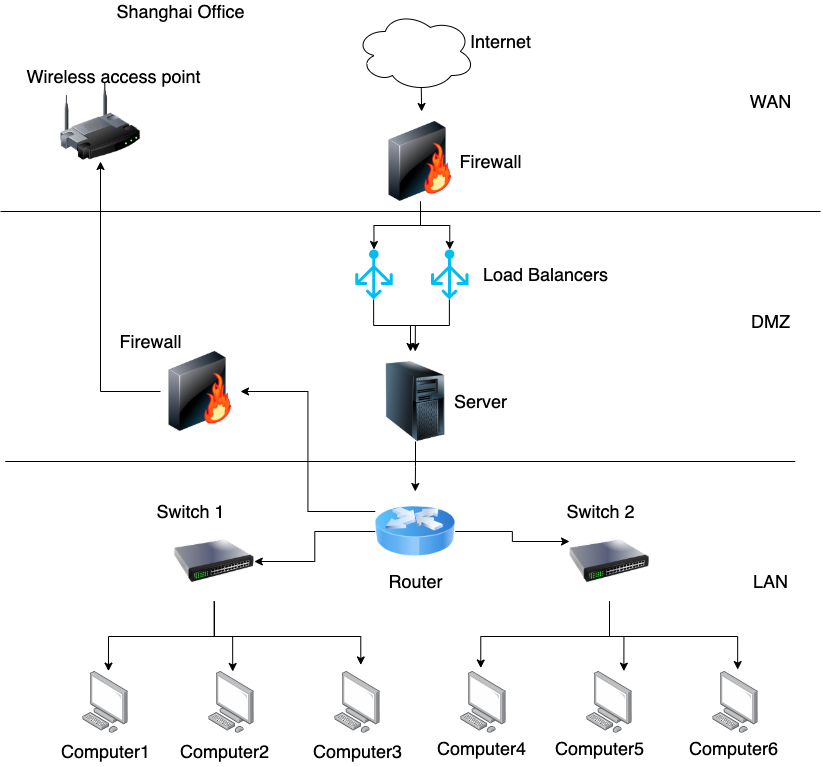

The diagram above was exported from draw.io. Its source (the exported page's mxGraphModel, read from the mxfile embedded in the PNG):
<mxGraphModel dx="1351" dy="757" grid="1" gridSize="10" guides="1" tooltips="1" connect="1" arrows="1" fold="1" page="1" pageScale="1" pageWidth="850" pageHeight="1100" math="0" shadow="0">
  <root>
    <mxCell id="0" />
    <mxCell id="1" parent="0" />
    <mxCell id="LdcK82Sha9SA3UBkoT12-1" value="&lt;font style=&quot;font-size: 18px&quot;&gt;Shanghai Office&lt;/font&gt;" style="text;html=1;align=center;verticalAlign=middle;resizable=0;points=[];autosize=1;strokeColor=none;fillColor=none;" parent="1" vertex="1">
      <mxGeometry x="120" y="20" width="140" height="20" as="geometry" />
    </mxCell>
    <mxCell id="LdcK82Sha9SA3UBkoT12-3" value="" style="points=[];aspect=fixed;html=1;align=center;shadow=0;dashed=0;image;image=img/lib/allied_telesis/computer_and_terminals/Personal_Computer.svg;fontSize=18;" parent="1" vertex="1">
      <mxGeometry x="92.2" y="690" width="45.6" height="61.800000000000004" as="geometry" />
    </mxCell>
    <mxCell id="LdcK82Sha9SA3UBkoT12-4" value="" style="points=[];aspect=fixed;html=1;align=center;shadow=0;dashed=0;image;image=img/lib/allied_telesis/computer_and_terminals/Personal_Computer.svg;fontSize=18;" parent="1" vertex="1">
      <mxGeometry x="218.2" y="690" width="45.6" height="61.800000000000004" as="geometry" />
    </mxCell>
    <mxCell id="LdcK82Sha9SA3UBkoT12-5" value="" style="points=[];aspect=fixed;html=1;align=center;shadow=0;dashed=0;image;image=img/lib/allied_telesis/computer_and_terminals/Personal_Computer.svg;fontSize=18;" parent="1" vertex="1">
      <mxGeometry x="344.2" y="690" width="45.6" height="61.800000000000004" as="geometry" />
    </mxCell>
    <mxCell id="LdcK82Sha9SA3UBkoT12-6" value="" style="points=[];aspect=fixed;html=1;align=center;shadow=0;dashed=0;image;image=img/lib/allied_telesis/computer_and_terminals/Personal_Computer.svg;fontSize=18;" parent="1" vertex="1">
      <mxGeometry x="470.2" y="690" width="45.6" height="61.800000000000004" as="geometry" />
    </mxCell>
    <mxCell id="LdcK82Sha9SA3UBkoT12-7" value="" style="points=[];aspect=fixed;html=1;align=center;shadow=0;dashed=0;image;image=img/lib/allied_telesis/computer_and_terminals/Personal_Computer.svg;fontSize=18;" parent="1" vertex="1">
      <mxGeometry x="596.2" y="690" width="45.6" height="61.800000000000004" as="geometry" />
    </mxCell>
    <mxCell id="LdcK82Sha9SA3UBkoT12-8" value="" style="points=[];aspect=fixed;html=1;align=center;shadow=0;dashed=0;image;image=img/lib/allied_telesis/computer_and_terminals/Personal_Computer.svg;fontSize=18;" parent="1" vertex="1">
      <mxGeometry x="722.2" y="690" width="45.6" height="61.800000000000004" as="geometry" />
    </mxCell>
    <mxCell id="ey74C790OFfquP-fdNiD-2" style="edgeStyle=orthogonalEdgeStyle;rounded=0;orthogonalLoop=1;jettySize=auto;html=1;exitX=0.5;exitY=1;exitDx=0;exitDy=0;entryX=0.5;entryY=0;entryDx=0;entryDy=0;" edge="1" parent="1" source="LdcK82Sha9SA3UBkoT12-9" target="ey74C790OFfquP-fdNiD-1">
      <mxGeometry relative="1" as="geometry" />
    </mxCell>
    <mxCell id="LdcK82Sha9SA3UBkoT12-9" value="" style="image;html=1;image=img/lib/clip_art/computers/Server_Tower_128x128.png;fontSize=18;" parent="1" vertex="1">
      <mxGeometry x="385" y="380" width="80" height="80" as="geometry" />
    </mxCell>
    <mxCell id="LdcK82Sha9SA3UBkoT12-28" style="edgeStyle=orthogonalEdgeStyle;rounded=0;orthogonalLoop=1;jettySize=auto;html=1;exitX=0.5;exitY=1;exitDx=0;exitDy=0;entryX=0.44;entryY=-0.056;entryDx=0;entryDy=0;entryPerimeter=0;fontSize=18;" parent="1" source="LdcK82Sha9SA3UBkoT12-10" target="LdcK82Sha9SA3UBkoT12-6" edge="1">
      <mxGeometry relative="1" as="geometry" />
    </mxCell>
    <mxCell id="LdcK82Sha9SA3UBkoT12-29" style="edgeStyle=orthogonalEdgeStyle;rounded=0;orthogonalLoop=1;jettySize=auto;html=1;exitX=0.5;exitY=1;exitDx=0;exitDy=0;fontSize=18;entryX=0.815;entryY=-0.006;entryDx=0;entryDy=0;entryPerimeter=0;" parent="1" source="LdcK82Sha9SA3UBkoT12-10" target="LdcK82Sha9SA3UBkoT12-7" edge="1">
      <mxGeometry relative="1" as="geometry" />
    </mxCell>
    <mxCell id="LdcK82Sha9SA3UBkoT12-30" style="edgeStyle=orthogonalEdgeStyle;rounded=0;orthogonalLoop=1;jettySize=auto;html=1;exitX=0.5;exitY=1;exitDx=0;exitDy=0;entryX=0.548;entryY=-0.031;entryDx=0;entryDy=0;entryPerimeter=0;fontSize=18;" parent="1" source="LdcK82Sha9SA3UBkoT12-10" target="LdcK82Sha9SA3UBkoT12-8" edge="1">
      <mxGeometry relative="1" as="geometry" />
    </mxCell>
    <mxCell id="LdcK82Sha9SA3UBkoT12-10" value="" style="image;html=1;image=img/lib/clip_art/networking/Switch_128x128.png;fontSize=18;" parent="1" vertex="1">
      <mxGeometry x="579" y="540" width="80" height="80" as="geometry" />
    </mxCell>
    <mxCell id="LdcK82Sha9SA3UBkoT12-25" style="edgeStyle=orthogonalEdgeStyle;rounded=0;orthogonalLoop=1;jettySize=auto;html=1;exitX=0.5;exitY=1;exitDx=0;exitDy=0;fontSize=18;entryX=0.565;entryY=-0.006;entryDx=0;entryDy=0;entryPerimeter=0;" parent="1" source="LdcK82Sha9SA3UBkoT12-11" target="LdcK82Sha9SA3UBkoT12-3" edge="1">
      <mxGeometry relative="1" as="geometry">
        <mxPoint x="132.2" y="680" as="targetPoint" />
      </mxGeometry>
    </mxCell>
    <mxCell id="LdcK82Sha9SA3UBkoT12-26" style="edgeStyle=orthogonalEdgeStyle;rounded=0;orthogonalLoop=1;jettySize=auto;html=1;fontSize=18;" parent="1" source="LdcK82Sha9SA3UBkoT12-11" edge="1">
      <mxGeometry relative="1" as="geometry">
        <mxPoint x="242.2" y="690" as="targetPoint" />
      </mxGeometry>
    </mxCell>
    <mxCell id="LdcK82Sha9SA3UBkoT12-27" style="edgeStyle=orthogonalEdgeStyle;rounded=0;orthogonalLoop=1;jettySize=auto;html=1;exitX=0.5;exitY=1;exitDx=0;exitDy=0;entryX=0.572;entryY=-0.106;entryDx=0;entryDy=0;entryPerimeter=0;fontSize=18;" parent="1" source="LdcK82Sha9SA3UBkoT12-11" target="LdcK82Sha9SA3UBkoT12-5" edge="1">
      <mxGeometry relative="1" as="geometry">
        <Array as="points">
          <mxPoint x="224.2" y="655" />
          <mxPoint x="370.2" y="655" />
        </Array>
      </mxGeometry>
    </mxCell>
    <mxCell id="LdcK82Sha9SA3UBkoT12-11" value="" style="image;html=1;image=img/lib/clip_art/networking/Switch_128x128.png;fontSize=18;" parent="1" vertex="1">
      <mxGeometry x="183.79999999999998" y="540" width="80" height="80" as="geometry" />
    </mxCell>
    <mxCell id="LdcK82Sha9SA3UBkoT12-46" style="edgeStyle=orthogonalEdgeStyle;rounded=0;orthogonalLoop=1;jettySize=auto;html=1;exitX=0.49;exitY=1;exitDx=0;exitDy=0;exitPerimeter=0;fontSize=18;" parent="1" source="LdcK82Sha9SA3UBkoT12-13" edge="1">
      <mxGeometry relative="1" as="geometry">
        <mxPoint x="420" y="370" as="targetPoint" />
      </mxGeometry>
    </mxCell>
    <mxCell id="LdcK82Sha9SA3UBkoT12-13" value="" style="verticalLabelPosition=bottom;html=1;verticalAlign=top;align=center;strokeColor=none;fillColor=#00BEF2;shape=mxgraph.azure.load_balancer_generic;pointerEvents=1;fontSize=18;" parent="1" vertex="1">
      <mxGeometry x="440.5" y="268" width="37.5" height="50" as="geometry" />
    </mxCell>
    <mxCell id="LdcK82Sha9SA3UBkoT12-45" style="edgeStyle=orthogonalEdgeStyle;rounded=0;orthogonalLoop=1;jettySize=auto;html=1;exitX=0.49;exitY=1;exitDx=0;exitDy=0;exitPerimeter=0;entryX=0.5;entryY=0;entryDx=0;entryDy=0;fontSize=18;" parent="1" source="LdcK82Sha9SA3UBkoT12-14" edge="1">
      <mxGeometry relative="1" as="geometry">
        <mxPoint x="424.75" y="370" as="targetPoint" />
      </mxGeometry>
    </mxCell>
    <mxCell id="LdcK82Sha9SA3UBkoT12-14" value="" style="verticalLabelPosition=bottom;html=1;verticalAlign=top;align=center;strokeColor=none;fillColor=#00BEF2;shape=mxgraph.azure.load_balancer_generic;pointerEvents=1;fontSize=18;" parent="1" vertex="1">
      <mxGeometry x="364.75000000000006" y="268" width="37.5" height="50" as="geometry" />
    </mxCell>
    <mxCell id="LdcK82Sha9SA3UBkoT12-42" style="edgeStyle=orthogonalEdgeStyle;rounded=0;orthogonalLoop=1;jettySize=auto;html=1;exitX=0.55;exitY=0.95;exitDx=0;exitDy=0;exitPerimeter=0;fontSize=18;" parent="1" source="LdcK82Sha9SA3UBkoT12-17" edge="1">
      <mxGeometry relative="1" as="geometry">
        <mxPoint x="431.1538461538462" y="130" as="targetPoint" />
      </mxGeometry>
    </mxCell>
    <mxCell id="LdcK82Sha9SA3UBkoT12-17" value="" style="ellipse;shape=cloud;whiteSpace=wrap;html=1;fontSize=18;" parent="1" vertex="1">
      <mxGeometry x="364.75" y="30" width="120" height="80" as="geometry" />
    </mxCell>
    <mxCell id="LdcK82Sha9SA3UBkoT12-43" style="edgeStyle=orthogonalEdgeStyle;rounded=0;orthogonalLoop=1;jettySize=auto;html=1;exitX=0.5;exitY=1;exitDx=0;exitDy=0;entryX=0.5;entryY=0;entryDx=0;entryDy=0;entryPerimeter=0;fontSize=18;" parent="1" source="LdcK82Sha9SA3UBkoT12-18" target="LdcK82Sha9SA3UBkoT12-14" edge="1">
      <mxGeometry relative="1" as="geometry" />
    </mxCell>
    <mxCell id="LdcK82Sha9SA3UBkoT12-44" style="edgeStyle=orthogonalEdgeStyle;rounded=0;orthogonalLoop=1;jettySize=auto;html=1;exitX=0.5;exitY=1;exitDx=0;exitDy=0;entryX=0.5;entryY=0;entryDx=0;entryDy=0;entryPerimeter=0;fontSize=18;" parent="1" source="LdcK82Sha9SA3UBkoT12-18" target="LdcK82Sha9SA3UBkoT12-13" edge="1">
      <mxGeometry relative="1" as="geometry" />
    </mxCell>
    <mxCell id="LdcK82Sha9SA3UBkoT12-18" value="" style="image;html=1;image=img/lib/clip_art/networking/Firewall-page1_128x128.png;fontSize=18;" parent="1" vertex="1">
      <mxGeometry x="390" y="140" width="80" height="80" as="geometry" />
    </mxCell>
    <mxCell id="LdcK82Sha9SA3UBkoT12-50" value="" style="image;html=1;image=img/lib/clip_art/networking/Wireless_Router_128x128.png;fontSize=18;" parent="1" vertex="1">
      <mxGeometry x="70" y="100" width="80" height="80" as="geometry" />
    </mxCell>
    <mxCell id="LdcK82Sha9SA3UBkoT12-53" style="edgeStyle=orthogonalEdgeStyle;rounded=0;orthogonalLoop=1;jettySize=auto;html=1;exitX=0;exitY=0.5;exitDx=0;exitDy=0;fontSize=18;entryX=0.5;entryY=1;entryDx=0;entryDy=0;" parent="1" source="LdcK82Sha9SA3UBkoT12-51" edge="1" target="LdcK82Sha9SA3UBkoT12-50">
      <mxGeometry relative="1" as="geometry">
        <mxPoint x="140" y="409.6153846153845" as="targetPoint" />
      </mxGeometry>
    </mxCell>
    <mxCell id="LdcK82Sha9SA3UBkoT12-51" value="" style="image;html=1;image=img/lib/clip_art/networking/Firewall-page1_128x128.png;fontSize=18;" parent="1" vertex="1">
      <mxGeometry x="170" y="370" width="80" height="80" as="geometry" />
    </mxCell>
    <mxCell id="ey74C790OFfquP-fdNiD-3" style="edgeStyle=orthogonalEdgeStyle;rounded=0;orthogonalLoop=1;jettySize=auto;html=1;exitX=0;exitY=0.5;exitDx=0;exitDy=0;entryX=1;entryY=0.5;entryDx=0;entryDy=0;" edge="1" parent="1" source="ey74C790OFfquP-fdNiD-1" target="LdcK82Sha9SA3UBkoT12-11">
      <mxGeometry relative="1" as="geometry" />
    </mxCell>
    <mxCell id="ey74C790OFfquP-fdNiD-4" style="edgeStyle=orthogonalEdgeStyle;rounded=0;orthogonalLoop=1;jettySize=auto;html=1;exitX=1;exitY=0.5;exitDx=0;exitDy=0;entryX=0;entryY=0.25;entryDx=0;entryDy=0;" edge="1" parent="1" source="ey74C790OFfquP-fdNiD-1" target="LdcK82Sha9SA3UBkoT12-10">
      <mxGeometry relative="1" as="geometry" />
    </mxCell>
    <mxCell id="ey74C790OFfquP-fdNiD-5" style="edgeStyle=orthogonalEdgeStyle;rounded=0;orthogonalLoop=1;jettySize=auto;html=1;exitX=0;exitY=0.25;exitDx=0;exitDy=0;entryX=1;entryY=0.5;entryDx=0;entryDy=0;" edge="1" parent="1" source="ey74C790OFfquP-fdNiD-1" target="LdcK82Sha9SA3UBkoT12-51">
      <mxGeometry relative="1" as="geometry" />
    </mxCell>
    <mxCell id="ey74C790OFfquP-fdNiD-1" value="" style="image;html=1;image=img/lib/clip_art/networking/Router_Icon_128x128.png" vertex="1" parent="1">
      <mxGeometry x="384.75" y="510" width="80" height="80" as="geometry" />
    </mxCell>
    <mxCell id="ey74C790OFfquP-fdNiD-6" value="" style="endArrow=none;html=1;rounded=0;" edge="1" parent="1">
      <mxGeometry width="50" height="50" relative="1" as="geometry">
        <mxPoint x="10" y="230" as="sourcePoint" />
        <mxPoint x="830" y="230" as="targetPoint" />
      </mxGeometry>
    </mxCell>
    <mxCell id="ey74C790OFfquP-fdNiD-7" value="" style="endArrow=none;html=1;rounded=0;" edge="1" parent="1">
      <mxGeometry width="50" height="50" relative="1" as="geometry">
        <mxPoint x="14.75" y="480" as="sourcePoint" />
        <mxPoint x="804.75" y="480" as="targetPoint" />
      </mxGeometry>
    </mxCell>
    <mxCell id="ey74C790OFfquP-fdNiD-9" value="&lt;font style=&quot;font-size: 18px&quot;&gt;WAN&lt;/font&gt;" style="text;html=1;align=center;verticalAlign=middle;resizable=0;points=[];autosize=1;strokeColor=none;fillColor=none;" vertex="1" parent="1">
      <mxGeometry x="750" y="110" width="60" height="20" as="geometry" />
    </mxCell>
    <mxCell id="ey74C790OFfquP-fdNiD-10" value="&lt;span style=&quot;font-size: 18px&quot;&gt;DMZ&lt;/span&gt;" style="text;html=1;align=center;verticalAlign=middle;resizable=0;points=[];autosize=1;strokeColor=none;fillColor=none;" vertex="1" parent="1">
      <mxGeometry x="755" y="330" width="50" height="20" as="geometry" />
    </mxCell>
    <mxCell id="ey74C790OFfquP-fdNiD-11" value="&lt;font style=&quot;font-size: 18px&quot;&gt;LAN&lt;/font&gt;" style="text;html=1;align=center;verticalAlign=middle;resizable=0;points=[];autosize=1;strokeColor=none;fillColor=none;" vertex="1" parent="1">
      <mxGeometry x="755" y="590" width="50" height="20" as="geometry" />
    </mxCell>
    <mxCell id="ey74C790OFfquP-fdNiD-12" value="Router" style="text;html=1;align=center;verticalAlign=middle;resizable=0;points=[];autosize=1;strokeColor=none;fillColor=none;fontSize=18;" vertex="1" parent="1">
      <mxGeometry x="389.75" y="585" width="70" height="30" as="geometry" />
    </mxCell>
    <mxCell id="ey74C790OFfquP-fdNiD-13" value="Switch 2" style="text;html=1;align=center;verticalAlign=middle;resizable=0;points=[];autosize=1;strokeColor=none;fillColor=none;fontSize=18;" vertex="1" parent="1">
      <mxGeometry x="570" y="515" width="80" height="30" as="geometry" />
    </mxCell>
    <mxCell id="ey74C790OFfquP-fdNiD-14" value="Switch 1" style="text;html=1;align=center;verticalAlign=middle;resizable=0;points=[];autosize=1;strokeColor=none;fillColor=none;fontSize=18;" vertex="1" parent="1">
      <mxGeometry x="160" y="515" width="80" height="30" as="geometry" />
    </mxCell>
    <mxCell id="ey74C790OFfquP-fdNiD-15" value="Computer1" style="text;html=1;align=center;verticalAlign=middle;resizable=0;points=[];autosize=1;strokeColor=none;fillColor=none;fontSize=18;" vertex="1" parent="1">
      <mxGeometry x="65" y="755" width="100" height="30" as="geometry" />
    </mxCell>
    <mxCell id="ey74C790OFfquP-fdNiD-16" value="Computer2" style="text;html=1;align=center;verticalAlign=middle;resizable=0;points=[];autosize=1;strokeColor=none;fillColor=none;fontSize=18;" vertex="1" parent="1">
      <mxGeometry x="183.8" y="755" width="100" height="30" as="geometry" />
    </mxCell>
    <mxCell id="ey74C790OFfquP-fdNiD-17" value="Computer3" style="text;html=1;align=center;verticalAlign=middle;resizable=0;points=[];autosize=1;strokeColor=none;fillColor=none;fontSize=18;" vertex="1" parent="1">
      <mxGeometry x="317" y="755" width="100" height="30" as="geometry" />
    </mxCell>
    <mxCell id="ey74C790OFfquP-fdNiD-18" value="Computer4" style="text;html=1;align=center;verticalAlign=middle;resizable=0;points=[];autosize=1;strokeColor=none;fillColor=none;fontSize=18;" vertex="1" parent="1">
      <mxGeometry x="440.5" y="751.8" width="100" height="30" as="geometry" />
    </mxCell>
    <mxCell id="ey74C790OFfquP-fdNiD-19" value="Computer5" style="text;html=1;align=center;verticalAlign=middle;resizable=0;points=[];autosize=1;strokeColor=none;fillColor=none;fontSize=18;" vertex="1" parent="1">
      <mxGeometry x="559.3" y="751.8" width="100" height="30" as="geometry" />
    </mxCell>
    <mxCell id="ey74C790OFfquP-fdNiD-20" value="Computer6" style="text;html=1;align=center;verticalAlign=middle;resizable=0;points=[];autosize=1;strokeColor=none;fillColor=none;fontSize=18;" vertex="1" parent="1">
      <mxGeometry x="692.5" y="751.8" width="100" height="30" as="geometry" />
    </mxCell>
    <mxCell id="ey74C790OFfquP-fdNiD-21" value="Internet" style="text;html=1;align=center;verticalAlign=middle;resizable=0;points=[];autosize=1;strokeColor=none;fillColor=none;fontSize=18;" vertex="1" parent="1">
      <mxGeometry x="470" y="45" width="80" height="30" as="geometry" />
    </mxCell>
    <mxCell id="ey74C790OFfquP-fdNiD-22" value="Firewall" style="text;html=1;align=center;verticalAlign=middle;resizable=0;points=[];autosize=1;strokeColor=none;fillColor=none;fontSize=18;" vertex="1" parent="1">
      <mxGeometry x="460" y="165" width="80" height="30" as="geometry" />
    </mxCell>
    <mxCell id="ey74C790OFfquP-fdNiD-23" value="Firewall" style="text;html=1;align=center;verticalAlign=middle;resizable=0;points=[];autosize=1;strokeColor=none;fillColor=none;fontSize=18;" vertex="1" parent="1">
      <mxGeometry x="120" y="345" width="80" height="30" as="geometry" />
    </mxCell>
    <mxCell id="ey74C790OFfquP-fdNiD-24" value="Wireless access point" style="text;html=1;align=center;verticalAlign=middle;resizable=0;points=[];autosize=1;strokeColor=none;fillColor=none;fontSize=18;" vertex="1" parent="1">
      <mxGeometry x="28.200000000000003" y="80" width="190" height="30" as="geometry" />
    </mxCell>
    <mxCell id="ey74C790OFfquP-fdNiD-25" value="Load Balancers" style="text;html=1;align=center;verticalAlign=middle;resizable=0;points=[];autosize=1;strokeColor=none;fillColor=none;fontSize=18;" vertex="1" parent="1">
      <mxGeometry x="484.75" y="278" width="140" height="30" as="geometry" />
    </mxCell>
    <mxCell id="ey74C790OFfquP-fdNiD-26" value="Server" style="text;html=1;align=center;verticalAlign=middle;resizable=0;points=[];autosize=1;strokeColor=none;fillColor=none;fontSize=18;" vertex="1" parent="1">
      <mxGeometry x="455" y="405" width="70" height="30" as="geometry" />
    </mxCell>
  </root>
</mxGraphModel>